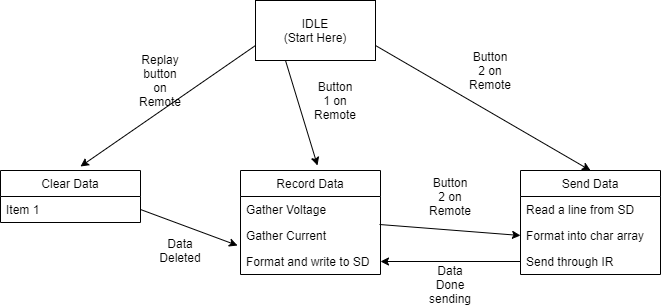

The diagram above was exported from draw.io. Its source (the exported page's mxGraphModel, read from the mxfile embedded in the PNG):
<mxGraphModel dx="1422" dy="794" grid="1" gridSize="10" guides="1" tooltips="1" connect="1" arrows="1" fold="1" page="1" pageScale="1" pageWidth="850" pageHeight="1100" math="0" shadow="0">
  <root>
    <mxCell id="0" />
    <mxCell id="1" parent="0" />
    <mxCell id="0U99wgFauhIYyCs4Q9ab-1" value="IDLE&lt;br&gt;(Start Here)" style="rounded=0;whiteSpace=wrap;html=1;" vertex="1" parent="1">
      <mxGeometry x="365" y="20" width="120" height="60" as="geometry" />
    </mxCell>
    <mxCell id="0U99wgFauhIYyCs4Q9ab-4" value="Record Data" style="swimlane;fontStyle=0;childLayout=stackLayout;horizontal=1;startSize=26;horizontalStack=0;resizeParent=1;resizeParentMax=0;resizeLast=0;collapsible=1;marginBottom=0;" vertex="1" parent="1">
      <mxGeometry x="350" y="190" width="140" height="104" as="geometry" />
    </mxCell>
    <mxCell id="0U99wgFauhIYyCs4Q9ab-5" value="Gather Voltage" style="text;strokeColor=none;fillColor=none;align=left;verticalAlign=top;spacingLeft=4;spacingRight=4;overflow=hidden;rotatable=0;points=[[0,0.5],[1,0.5]];portConstraint=eastwest;" vertex="1" parent="0U99wgFauhIYyCs4Q9ab-4">
      <mxGeometry y="26" width="140" height="26" as="geometry" />
    </mxCell>
    <mxCell id="0U99wgFauhIYyCs4Q9ab-6" value="Gather Current" style="text;strokeColor=none;fillColor=none;align=left;verticalAlign=top;spacingLeft=4;spacingRight=4;overflow=hidden;rotatable=0;points=[[0,0.5],[1,0.5]];portConstraint=eastwest;" vertex="1" parent="0U99wgFauhIYyCs4Q9ab-4">
      <mxGeometry y="52" width="140" height="26" as="geometry" />
    </mxCell>
    <mxCell id="0U99wgFauhIYyCs4Q9ab-7" value="Format and write to SD" style="text;strokeColor=none;fillColor=none;align=left;verticalAlign=top;spacingLeft=4;spacingRight=4;overflow=hidden;rotatable=0;points=[[0,0.5],[1,0.5]];portConstraint=eastwest;" vertex="1" parent="0U99wgFauhIYyCs4Q9ab-4">
      <mxGeometry y="78" width="140" height="26" as="geometry" />
    </mxCell>
    <mxCell id="0U99wgFauhIYyCs4Q9ab-10" value="Send Data" style="swimlane;fontStyle=0;childLayout=stackLayout;horizontal=1;startSize=26;horizontalStack=0;resizeParent=1;resizeParentMax=0;resizeLast=0;collapsible=1;marginBottom=0;" vertex="1" parent="1">
      <mxGeometry x="630" y="190" width="140" height="104" as="geometry" />
    </mxCell>
    <mxCell id="0U99wgFauhIYyCs4Q9ab-11" value="Read a line from SD" style="text;strokeColor=none;fillColor=none;align=left;verticalAlign=top;spacingLeft=4;spacingRight=4;overflow=hidden;rotatable=0;points=[[0,0.5],[1,0.5]];portConstraint=eastwest;" vertex="1" parent="0U99wgFauhIYyCs4Q9ab-10">
      <mxGeometry y="26" width="140" height="26" as="geometry" />
    </mxCell>
    <mxCell id="0U99wgFauhIYyCs4Q9ab-12" value="Format into char array" style="text;strokeColor=none;fillColor=none;align=left;verticalAlign=top;spacingLeft=4;spacingRight=4;overflow=hidden;rotatable=0;points=[[0,0.5],[1,0.5]];portConstraint=eastwest;" vertex="1" parent="0U99wgFauhIYyCs4Q9ab-10">
      <mxGeometry y="52" width="140" height="26" as="geometry" />
    </mxCell>
    <mxCell id="0U99wgFauhIYyCs4Q9ab-13" value="Send through IR" style="text;strokeColor=none;fillColor=none;align=left;verticalAlign=top;spacingLeft=4;spacingRight=4;overflow=hidden;rotatable=0;points=[[0,0.5],[1,0.5]];portConstraint=eastwest;" vertex="1" parent="0U99wgFauhIYyCs4Q9ab-10">
      <mxGeometry y="78" width="140" height="26" as="geometry" />
    </mxCell>
    <mxCell id="0U99wgFauhIYyCs4Q9ab-18" value="" style="endArrow=classic;html=1;exitX=0.25;exitY=1;exitDx=0;exitDy=0;entryX=0.55;entryY=-0.048;entryDx=0;entryDy=0;entryPerimeter=0;" edge="1" parent="1" source="0U99wgFauhIYyCs4Q9ab-1" target="0U99wgFauhIYyCs4Q9ab-4">
      <mxGeometry width="50" height="50" relative="1" as="geometry">
        <mxPoint x="400" y="420" as="sourcePoint" />
        <mxPoint x="450" y="370" as="targetPoint" />
      </mxGeometry>
    </mxCell>
    <mxCell id="0U99wgFauhIYyCs4Q9ab-19" value="Button 1 on Remote" style="text;html=1;strokeColor=none;fillColor=none;align=center;verticalAlign=middle;whiteSpace=wrap;rounded=0;" vertex="1" parent="1">
      <mxGeometry x="425" y="110" width="40" height="20" as="geometry" />
    </mxCell>
    <mxCell id="0U99wgFauhIYyCs4Q9ab-20" value="" style="endArrow=classic;html=1;exitX=1;exitY=0.75;exitDx=0;exitDy=0;entryX=0.5;entryY=0;entryDx=0;entryDy=0;" edge="1" parent="1" source="0U99wgFauhIYyCs4Q9ab-1" target="0U99wgFauhIYyCs4Q9ab-10">
      <mxGeometry width="50" height="50" relative="1" as="geometry">
        <mxPoint x="400" y="410" as="sourcePoint" />
        <mxPoint x="450" y="360" as="targetPoint" />
      </mxGeometry>
    </mxCell>
    <mxCell id="0U99wgFauhIYyCs4Q9ab-23" value="Button 2 on Remote" style="text;html=1;strokeColor=none;fillColor=none;align=center;verticalAlign=middle;whiteSpace=wrap;rounded=0;" vertex="1" parent="1">
      <mxGeometry x="580" y="80" width="40" height="20" as="geometry" />
    </mxCell>
    <mxCell id="0U99wgFauhIYyCs4Q9ab-24" value="" style="endArrow=classic;html=1;exitX=0.993;exitY=0.077;exitDx=0;exitDy=0;exitPerimeter=0;entryX=0;entryY=0.5;entryDx=0;entryDy=0;" edge="1" parent="1" source="0U99wgFauhIYyCs4Q9ab-6" target="0U99wgFauhIYyCs4Q9ab-12">
      <mxGeometry width="50" height="50" relative="1" as="geometry">
        <mxPoint x="650" y="380" as="sourcePoint" />
        <mxPoint x="700" y="330" as="targetPoint" />
      </mxGeometry>
    </mxCell>
    <mxCell id="0U99wgFauhIYyCs4Q9ab-25" value="Button 2 on Remote" style="text;html=1;strokeColor=none;fillColor=none;align=center;verticalAlign=middle;whiteSpace=wrap;rounded=0;" vertex="1" parent="1">
      <mxGeometry x="540" y="206" width="40" height="20" as="geometry" />
    </mxCell>
    <mxCell id="0U99wgFauhIYyCs4Q9ab-26" value="" style="endArrow=classic;html=1;exitX=0;exitY=0.5;exitDx=0;exitDy=0;entryX=1;entryY=0.5;entryDx=0;entryDy=0;" edge="1" parent="1" source="0U99wgFauhIYyCs4Q9ab-13" target="0U99wgFauhIYyCs4Q9ab-7">
      <mxGeometry width="50" height="50" relative="1" as="geometry">
        <mxPoint x="650" y="360" as="sourcePoint" />
        <mxPoint x="700" y="310" as="targetPoint" />
      </mxGeometry>
    </mxCell>
    <mxCell id="0U99wgFauhIYyCs4Q9ab-27" value="Data Done sending" style="text;html=1;strokeColor=none;fillColor=none;align=center;verticalAlign=middle;whiteSpace=wrap;rounded=0;" vertex="1" parent="1">
      <mxGeometry x="540" y="294" width="40" height="20" as="geometry" />
    </mxCell>
    <mxCell id="0U99wgFauhIYyCs4Q9ab-31" value="Clear Data" style="swimlane;fontStyle=0;childLayout=stackLayout;horizontal=1;startSize=26;horizontalStack=0;resizeParent=1;resizeParentMax=0;resizeLast=0;collapsible=1;marginBottom=0;" vertex="1" parent="1">
      <mxGeometry x="110" y="190" width="140" height="52" as="geometry" />
    </mxCell>
    <mxCell id="0U99wgFauhIYyCs4Q9ab-32" value="Item 1" style="text;strokeColor=none;fillColor=none;align=left;verticalAlign=top;spacingLeft=4;spacingRight=4;overflow=hidden;rotatable=0;points=[[0,0.5],[1,0.5]];portConstraint=eastwest;" vertex="1" parent="0U99wgFauhIYyCs4Q9ab-31">
      <mxGeometry y="26" width="140" height="26" as="geometry" />
    </mxCell>
    <mxCell id="0U99wgFauhIYyCs4Q9ab-35" value="" style="endArrow=classic;html=1;exitX=0;exitY=0.75;exitDx=0;exitDy=0;entryX=0.571;entryY=-0.077;entryDx=0;entryDy=0;entryPerimeter=0;" edge="1" parent="1" source="0U99wgFauhIYyCs4Q9ab-1" target="0U99wgFauhIYyCs4Q9ab-31">
      <mxGeometry width="50" height="50" relative="1" as="geometry">
        <mxPoint x="400" y="350" as="sourcePoint" />
        <mxPoint x="450" y="300" as="targetPoint" />
      </mxGeometry>
    </mxCell>
    <mxCell id="0U99wgFauhIYyCs4Q9ab-36" value="Replay button on Remote" style="text;html=1;strokeColor=none;fillColor=none;align=center;verticalAlign=middle;whiteSpace=wrap;rounded=0;" vertex="1" parent="1">
      <mxGeometry x="250" y="90" width="40" height="20" as="geometry" />
    </mxCell>
    <mxCell id="0U99wgFauhIYyCs4Q9ab-37" value="" style="endArrow=classic;html=1;exitX=1;exitY=0.5;exitDx=0;exitDy=0;entryX=-0.021;entryY=0.885;entryDx=0;entryDy=0;entryPerimeter=0;" edge="1" parent="1" source="0U99wgFauhIYyCs4Q9ab-32" target="0U99wgFauhIYyCs4Q9ab-6">
      <mxGeometry width="50" height="50" relative="1" as="geometry">
        <mxPoint x="400" y="330" as="sourcePoint" />
        <mxPoint x="450" y="280" as="targetPoint" />
      </mxGeometry>
    </mxCell>
    <mxCell id="0U99wgFauhIYyCs4Q9ab-38" value="Data Deleted" style="text;html=1;strokeColor=none;fillColor=none;align=center;verticalAlign=middle;whiteSpace=wrap;rounded=0;" vertex="1" parent="1">
      <mxGeometry x="270" y="260" width="40" height="20" as="geometry" />
    </mxCell>
  </root>
</mxGraphModel>